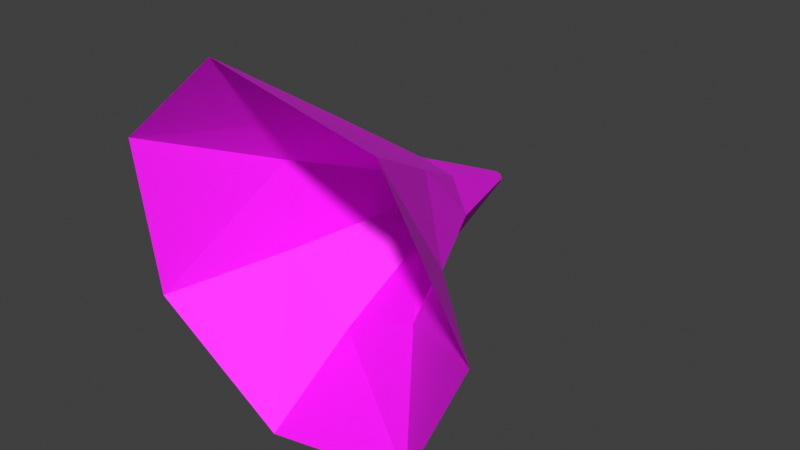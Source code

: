 # Source: object_local_preview.blend  (saved by Blender 5.1.30; exported with 4.5.12 LTS)
import bpy
from mathutils import Matrix  # noqa: F401  (used for matrix-valued properties, if any)

bpy.ops.wm.read_factory_settings(use_empty=True)
scene = bpy.context.scene
scene.name = 'Scene'

# ---- collections
col_collection = bpy.data.collections.new('Collection'); scene.collection.children.link(col_collection)
col_pt_smd_import_v4_static = bpy.data.collections.new('PT_SMD_IMPORT_V4_STATIC'); scene.collection.children.link(col_pt_smd_import_v4_static)

# ---- images (referenced by path relative to the original .blend; pixels are not part of the script)
import os
ASSET_DIR = os.environ.get("B2B_ASSET_DIR", "")  # directory of the original .blend (textures are referenced by path, not embedded)
HERE = os.path.dirname(os.path.abspath(__file__))  # packed textures are extracted next to this script under _unpacked/

def load_image(name, relpath, width, height, colorspace="sRGB"):
    """Load a texture the original file referenced (path relative to the .blend, or extracted next to this script)."""
    p = next((c for c in (os.path.join(HERE, relpath), os.path.join(ASSET_DIR, relpath)) if relpath and os.path.exists(c)), "")
    if p:
        img = bpy.data.images.load(p, check_existing=True)
        img.name = name
    else:  # same state as the original file: an image datablock whose file is absent (Cycles renders it pink)
        img = bpy.data.images.new(name, width, height)
        img.source = "FILE"
        img.filepath = "//" + (relpath or name)
    img.colorspace_settings.name = colorspace
    return img
img_dd_tga = load_image('dd.tga', 'texture_overlay_client/Effect/ObjAnimationData/MonsterWeb/dd.tga', 1024, 1024, 'sRGB')

# ---- materials (node trees are filled in below, after node groups)
mat_smd_mat_00_dd_tga = bpy.data.materials.new('SMD_MAT_00_dd.tga')

# ---- material node trees
mat_smd_mat_00_dd_tga.use_nodes = True; mat_smd_mat_00_dd_tga.node_tree.nodes.clear()
_N = mat_smd_mat_00_dd_tga.node_tree.nodes; _L = mat_smd_mat_00_dd_tga.node_tree.links
n0 = _N.new('ShaderNodeBsdfPrincipled'); n0.name = 'Principled BSDF'; n0.location = (-200, 100)
n0.inputs[2].default_value = 0.7
n1 = _N.new('ShaderNodeOutputMaterial'); n1.name = 'Material Output'; n1.location = (200, 100)
n2 = _N.new('ShaderNodeTexImage'); n2.name = 'PT_SMD_DIFFUSE'; n2.location = (0, 0)
n2.label = 'dd.tga'
n2.image = img_dd_tga
_L.new(n0.outputs[0], n1.inputs[0])
_L.new(n2.outputs[0], n0.inputs[0])
_L.new(n2.outputs[1], n0.inputs[4])
n1.is_active_output = True

# ---- world
world_world = bpy.data.worlds.new('World'); scene.world = world_world
world_world.use_nodes = True; world_world.node_tree.nodes.clear()
_N = world_world.node_tree.nodes; _L = world_world.node_tree.links
n0 = _N.new('ShaderNodeOutputWorld'); n0.name = 'World Output'; n0.location = (200, 100)
n1 = _N.new('ShaderNodeBackground'); n1.name = 'Background'; n1.location = (-200, 100)
n1.inputs[0].default_value = (0.05088, 0.05088, 0.05088, 1.0)
_L.new(n1.outputs[0], n0.inputs[0])
n0.is_active_output = True
world_world.color = (0.05088, 0.05088, 0.05088)
world_world.sun_shadow_jitter_overblur = 0.0

# ---- meshes
me_cone02_mesh = bpy.data.meshes.new('Cone02_Mesh')
me_cone02_mesh.from_pydata([(7.387, -11.79, 0.0), (4.445, -11.11, -6.117), (-2.172, -10.89, -7.629), (-7.488, -11.3, -3.398), (-7.496, -12.03, 3.391), (-2.188, -12.54, 7.625), (4.434, -12.43, 6.117), (3.105, -7.566, -0.09375), (1.852, -7.555, -2.695), (-1.371, -7.516, -4.262), (-4.332, -7.492, -1.895), (-4.332, -7.492, 1.895), (-1.371, -7.516, 4.258), (2.309, -7.547, 3.414), (1.57, -4.176, 0.207), (0.9062, -4.172, -1.164), (-0.5742, -4.16, -1.508), (-1.766, -4.148, -0.5547), (-1.766, -4.148, 0.9727), (-0.5742, -4.16, 1.926), (0.9062, -4.172, 1.59), (-0.08594, 0.4922, -0.4453), (-0.1797, 0.4922, -0.6367), (-0.3828, 0.4922, -0.6836), (-0.5508, 0.4961, -0.5508), (-0.5508, 0.4961, -0.3438), (-0.3828, 0.4922, -0.207), (-0.1797, 0.4922, -0.2539)], [], [(0, 8, 7), (0, 1, 8), (1, 9, 8), (1, 2, 9), (2, 10, 9), (2, 3, 10), (3, 11, 10), (3, 4, 11), (4, 12, 11), (4, 5, 12), (5, 13, 12), (5, 6, 13), (6, 7, 13), (6, 0, 7), (7, 15, 14), (7, 8, 15), (8, 16, 15), (8, 9, 16), (9, 17, 16), (9, 10, 17), (10, 18, 17), (10, 11, 18), (11, 19, 18), (11, 12, 19), (12, 20, 19), (12, 13, 20), (13, 14, 20), (13, 7, 14), (14, 22, 21), (14, 15, 22), (15, 23, 22), (15, 16, 23), (16, 24, 23), (16, 17, 24), (17, 25, 24), (17, 18, 25), (18, 26, 25), (18, 19, 26), (19, 27, 26), (19, 20, 27), (20, 21, 27), (20, 14, 21)])
_uv = me_cone02_mesh.uv_layers.new(name='SMD_UV')
_uv.uv.foreach_set('vector', [0.0023, 0.9787, 1.453, 0.0323, 1.448, 0.9786, 0.0023, 0.9787, 0.0073, 0.0323, 1.453, 0.0323, 0.0023, 0.9786, 1.453, 0.0323, 1.448, 0.9785, 0.0023, 0.9786, 0.0072, 0.0323, 1.453, 0.0323, 0.0023, 0.9787, 1.453, 0.0323, 1.448, 0.9785, 0.0023, 0.9787, 0.0073, 0.0323, 1.453, 0.0323, 0.0242, 0.999, 1.427, 0.0269, 1.422, 0.9973, 0.0242, 0.999, 0.0291, 0.0249, 1.427, 0.0269, 0.0023, 0.9787, 1.453, 0.0323, 1.448, 0.9785, 0.0023, 0.9787, 0.0073, 0.0323, 1.453, 0.0323, 0.0023, 0.9787, 1.453, 0.0323, 1.448, 0.9785, 0.0023, 0.9787, 0.0072, 0.0323, 1.453, 0.0323, 0.0023, 0.9786, 1.453, 0.0323, 1.448, 0.9785, 0.0023, 0.9786, 0.0073, 0.0323, 1.453, 0.0323, -0.4514, 0.9851, 1.446, 0.0069, 1.446, 0.9846, -0.4514, 0.9851, -0.4514, 0.0066, 1.446, 0.0069, -0.452, 0.9848, 1.446, 0.0068, 1.446, 0.9844, -0.452, 0.9848, -0.452, 0.0065, 1.446, 0.0068, -0.4511, 0.985, 1.446, 0.0069, 1.446, 0.9845, -0.4511, 0.985, -0.4511, 0.0066, 1.446, 0.0069, -0.4525, 0.9849, 1.445, 0.0068, 1.445, 0.9845, -0.4525, 0.9849, -0.4525, 0.0065, 1.445, 0.0068, -0.4511, 0.9849, 1.446, 0.0068, 1.446, 0.9844, -0.4511, 0.9849, -0.4511, 0.0065, 1.446, 0.0068, -0.452, 0.985, 1.446, 0.0069, 1.446, 0.9846, -0.452, 0.985, -0.452, 0.0066, 1.446, 0.0069, -0.4514, 0.9848, 1.446, 0.0067, 1.446, 0.9843, -0.4514, 0.9848, -0.4514, 0.0064, 1.446, 0.0067, -0.4551, 1.018, 1.852, -0.0264, 1.847, 1.018, -0.4551, 1.018, -0.4498, -0.0264, 1.852, -0.0264, -0.4554, 1.018, 1.852, -0.0264, 1.847, 1.018, -0.4554, 1.018, -0.4501, -0.0266, 1.852, -0.0264, -0.4549, 1.018, 1.852, -0.0263, 1.847, 1.018, -0.4549, 1.018, -0.4496, -0.0265, 1.852, -0.0263, -0.4557, 1.018, 1.852, -0.0264, 1.847, 1.018, -0.4557, 1.018, -0.4504, -0.0265, 1.852, -0.0264, -0.4549, 1.018, 1.852, -0.0264, 1.847, 1.018, -0.4549, 1.018, -0.4496, -0.0266, 1.852, -0.0264, -0.4554, 1.018, 1.852, -0.0263, 1.847, 1.018, -0.4554, 1.018, -0.4501, -0.0264, 1.852, -0.0263, -0.4551, 1.018, 1.852, -0.0264, 1.847, 1.018, -0.4551, 1.018, -0.4498, -0.0266, 1.852, -0.0264])
me_cone02_mesh.materials.append(mat_smd_mat_00_dd_tga)
me_cone02_mesh.update()

# ---- objects
ob_cone02 = bpy.data.objects.new('Cone02', me_cone02_mesh)

# ---- transforms, parenting, visibility, modifiers, constraints
ob_cone02.location = (0.0, 0.0, 0.0)
ob_cone02.rotation_mode = 'QUATERNION'
ob_cone02.rotation_quaternion = (1.0, 0.0, 0.0, 0.0)

# ---- collection membership
col_pt_smd_import_v4_static.objects.link(ob_cone02)

# ---- scene / render settings (as saved in the file)
scene.frame_start = 1; scene.frame_end = 101; scene.frame_set(1)
scene.render.engine = 'BLENDER_EEVEE_NEXT'
scene.render.fps = 30
scene.render.bake_bias = 0.0
scene.render.bake_samples = 0
scene.cycles.sampling_pattern = 'TABULATED_SOBOL'
scene.eevee.use_volume_custom_range = False
scene.view_settings.view_transform = 'Standard'
bpy.context.view_layer.update()

# ---- added for rendering (the .blend has no active camera and no usable light): camera, sun
cam_auto = bpy.data.cameras.new('AutoCamera')
cam_auto.lens = 50.0
cam_auto.sensor_width = 36.0
cam_auto.clip_end = 1000.0
ob_auto_camera = bpy.data.objects.new('AutoCamera', cam_auto)
scene.collection.objects.link(ob_auto_camera)
ob_auto_camera.location = (23.0573, -33.7539, 18.4876)
ob_auto_camera.rotation_euler = (1.09748, -7.21219e-08, 0.694738)
scene.camera = ob_auto_camera
light_auto_sun = bpy.data.lights.new('AutoSun', 'SUN')
light_auto_sun.energy = 3.0
light_auto_sun.angle = 0.0523599
ob_auto_sun = bpy.data.objects.new('AutoSun', light_auto_sun)
scene.collection.objects.link(ob_auto_sun)
ob_auto_sun.rotation_euler = (0.872665, 0.174533, 0.523599)
bpy.context.view_layer.update()
